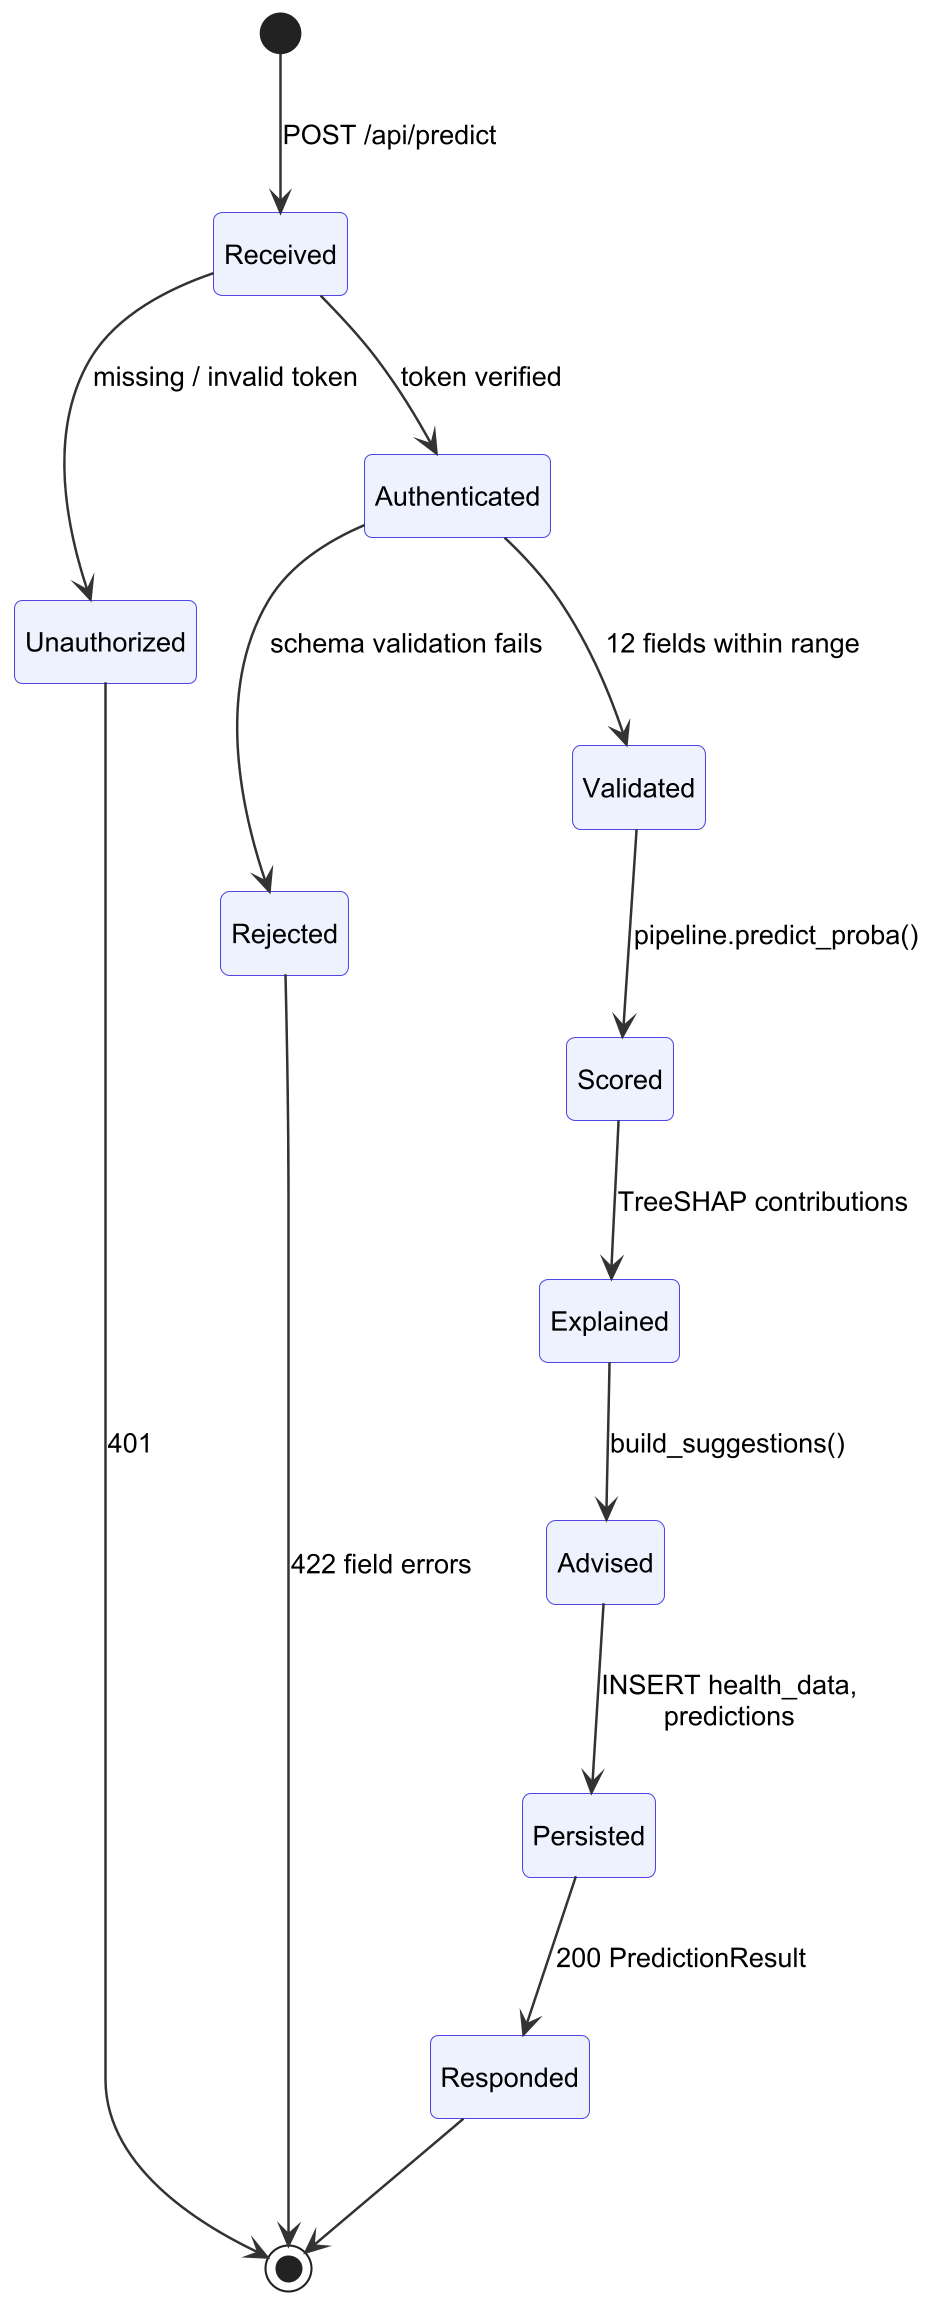

The diagram above was rendered by PlantUML. Its source (embedded in the PNG):
@startuml
skinparamlocked dpi 200
!include _style.iuml
hide empty description
[*] --> Received : POST /api/predict
Received --> Unauthorized : missing / invalid token
Received --> Authenticated : token verified
Authenticated --> Rejected : schema validation fails
Authenticated --> Validated : 12 fields within range
Validated --> Scored : pipeline.predict_proba()
Scored --> Explained : TreeSHAP contributions
Explained --> Advised : build_suggestions()
Advised --> Persisted : INSERT health_data,\npredictions
Persisted --> Responded : 200 PredictionResult
Unauthorized --> [*] : 401
Rejected --> [*] : 422 field errors
Responded --> [*]
@enduml